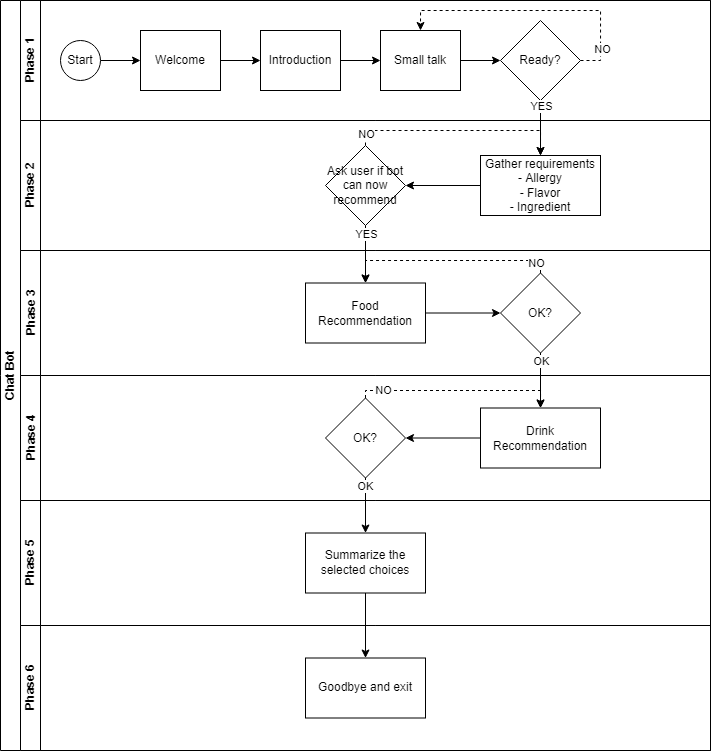

The diagram above was exported from draw.io. Its source (the exported page's mxGraphModel, read from the mxfile embedded in the PNG):
<mxGraphModel dx="1221" dy="644" grid="1" gridSize="10" guides="1" tooltips="1" connect="1" arrows="1" fold="1" page="1" pageScale="1" pageWidth="827" pageHeight="1169" math="0" shadow="0">
  <root>
    <mxCell id="0" />
    <mxCell id="1" parent="0" />
    <mxCell id="dNxyNK7c78bLwvsdeMH5-19" value="Chat Bot" style="swimlane;html=1;childLayout=stackLayout;resizeParent=1;resizeParentMax=0;horizontal=0;startSize=20;horizontalStack=0;" parent="1" vertex="1">
      <mxGeometry x="120" y="120" width="710" height="750" as="geometry" />
    </mxCell>
    <mxCell id="dNxyNK7c78bLwvsdeMH5-20" value="Phase 1" style="swimlane;html=1;startSize=20;horizontal=0;" parent="dNxyNK7c78bLwvsdeMH5-19" vertex="1">
      <mxGeometry x="20" width="690" height="120" as="geometry" />
    </mxCell>
    <mxCell id="dNxyNK7c78bLwvsdeMH5-25" value="" style="edgeStyle=orthogonalEdgeStyle;rounded=0;orthogonalLoop=1;jettySize=auto;html=1;" parent="dNxyNK7c78bLwvsdeMH5-20" source="dNxyNK7c78bLwvsdeMH5-23" target="dNxyNK7c78bLwvsdeMH5-24" edge="1">
      <mxGeometry relative="1" as="geometry" />
    </mxCell>
    <mxCell id="dNxyNK7c78bLwvsdeMH5-23" value="Start" style="ellipse;whiteSpace=wrap;html=1;" parent="dNxyNK7c78bLwvsdeMH5-20" vertex="1">
      <mxGeometry x="40" y="40" width="40" height="40" as="geometry" />
    </mxCell>
    <mxCell id="eQhtOXmDTcupEb8PNfCL-5" value="" style="edgeStyle=orthogonalEdgeStyle;rounded=0;orthogonalLoop=1;jettySize=auto;html=1;" edge="1" parent="dNxyNK7c78bLwvsdeMH5-20" source="dNxyNK7c78bLwvsdeMH5-24" target="dNxyNK7c78bLwvsdeMH5-30">
      <mxGeometry relative="1" as="geometry" />
    </mxCell>
    <mxCell id="dNxyNK7c78bLwvsdeMH5-24" value="Welcome" style="rounded=0;whiteSpace=wrap;html=1;fontFamily=Helvetica;fontSize=12;fontColor=#000000;align=center;" parent="dNxyNK7c78bLwvsdeMH5-20" vertex="1">
      <mxGeometry x="120" y="30" width="80" height="60" as="geometry" />
    </mxCell>
    <mxCell id="eQhtOXmDTcupEb8PNfCL-7" value="" style="edgeStyle=orthogonalEdgeStyle;rounded=0;orthogonalLoop=1;jettySize=auto;html=1;" edge="1" parent="dNxyNK7c78bLwvsdeMH5-20" source="dNxyNK7c78bLwvsdeMH5-30" target="eQhtOXmDTcupEb8PNfCL-6">
      <mxGeometry relative="1" as="geometry" />
    </mxCell>
    <mxCell id="dNxyNK7c78bLwvsdeMH5-30" value="Introduction" style="rounded=0;whiteSpace=wrap;html=1;fontFamily=Helvetica;fontSize=12;fontColor=#000000;align=center;" parent="dNxyNK7c78bLwvsdeMH5-20" vertex="1">
      <mxGeometry x="240" y="30" width="80" height="60" as="geometry" />
    </mxCell>
    <mxCell id="eQhtOXmDTcupEb8PNfCL-9" value="" style="edgeStyle=orthogonalEdgeStyle;rounded=0;orthogonalLoop=1;jettySize=auto;html=1;" edge="1" parent="dNxyNK7c78bLwvsdeMH5-20" source="eQhtOXmDTcupEb8PNfCL-6" target="eQhtOXmDTcupEb8PNfCL-8">
      <mxGeometry relative="1" as="geometry" />
    </mxCell>
    <mxCell id="eQhtOXmDTcupEb8PNfCL-6" value="Small talk" style="rounded=0;whiteSpace=wrap;html=1;fontFamily=Helvetica;fontSize=12;fontColor=#000000;align=center;" vertex="1" parent="dNxyNK7c78bLwvsdeMH5-20">
      <mxGeometry x="360" y="30" width="80" height="60" as="geometry" />
    </mxCell>
    <mxCell id="eQhtOXmDTcupEb8PNfCL-48" style="edgeStyle=orthogonalEdgeStyle;rounded=0;orthogonalLoop=1;jettySize=auto;html=1;exitX=1;exitY=0.5;exitDx=0;exitDy=0;entryX=0.5;entryY=0;entryDx=0;entryDy=0;dashed=1;" edge="1" parent="dNxyNK7c78bLwvsdeMH5-20" source="eQhtOXmDTcupEb8PNfCL-8" target="eQhtOXmDTcupEb8PNfCL-6">
      <mxGeometry relative="1" as="geometry">
        <Array as="points">
          <mxPoint x="580" y="60" />
          <mxPoint x="580" y="10" />
          <mxPoint x="400" y="10" />
        </Array>
      </mxGeometry>
    </mxCell>
    <mxCell id="eQhtOXmDTcupEb8PNfCL-49" value="NO" style="edgeLabel;html=1;align=center;verticalAlign=middle;resizable=0;points=[];" vertex="1" connectable="0" parent="eQhtOXmDTcupEb8PNfCL-48">
      <mxGeometry x="-0.7633" y="-1" relative="1" as="geometry">
        <mxPoint as="offset" />
      </mxGeometry>
    </mxCell>
    <mxCell id="eQhtOXmDTcupEb8PNfCL-8" value="Ready?" style="rhombus;whiteSpace=wrap;html=1;fontColor=#000000;rounded=0;" vertex="1" parent="dNxyNK7c78bLwvsdeMH5-20">
      <mxGeometry x="480" y="20" width="80" height="80" as="geometry" />
    </mxCell>
    <mxCell id="dNxyNK7c78bLwvsdeMH5-21" value="Phase 2" style="swimlane;html=1;startSize=20;horizontal=0;" parent="dNxyNK7c78bLwvsdeMH5-19" vertex="1">
      <mxGeometry x="20" y="120" width="690" height="130" as="geometry" />
    </mxCell>
    <mxCell id="eQhtOXmDTcupEb8PNfCL-14" value="" style="edgeStyle=orthogonalEdgeStyle;rounded=0;orthogonalLoop=1;jettySize=auto;html=1;" edge="1" parent="dNxyNK7c78bLwvsdeMH5-21" source="eQhtOXmDTcupEb8PNfCL-11" target="eQhtOXmDTcupEb8PNfCL-13">
      <mxGeometry relative="1" as="geometry" />
    </mxCell>
    <mxCell id="eQhtOXmDTcupEb8PNfCL-11" value="Gather requirements&lt;br&gt;- Allergy&lt;br&gt;- Flavor&lt;br&gt;- Ingredient" style="whiteSpace=wrap;html=1;fontColor=#000000;rounded=0;" vertex="1" parent="dNxyNK7c78bLwvsdeMH5-21">
      <mxGeometry x="460" y="35" width="120" height="60" as="geometry" />
    </mxCell>
    <mxCell id="eQhtOXmDTcupEb8PNfCL-45" style="edgeStyle=orthogonalEdgeStyle;rounded=0;orthogonalLoop=1;jettySize=auto;html=1;exitX=0.5;exitY=0;exitDx=0;exitDy=0;entryX=0.5;entryY=0;entryDx=0;entryDy=0;dashed=1;" edge="1" parent="dNxyNK7c78bLwvsdeMH5-21" source="eQhtOXmDTcupEb8PNfCL-13" target="eQhtOXmDTcupEb8PNfCL-11">
      <mxGeometry relative="1" as="geometry">
        <Array as="points">
          <mxPoint x="345" y="10" />
          <mxPoint x="520" y="10" />
        </Array>
      </mxGeometry>
    </mxCell>
    <mxCell id="eQhtOXmDTcupEb8PNfCL-46" value="NO" style="edgeLabel;html=1;align=center;verticalAlign=middle;resizable=0;points=[];" vertex="1" connectable="0" parent="eQhtOXmDTcupEb8PNfCL-45">
      <mxGeometry x="-0.8921" relative="1" as="geometry">
        <mxPoint as="offset" />
      </mxGeometry>
    </mxCell>
    <mxCell id="eQhtOXmDTcupEb8PNfCL-13" value="Ask user if bot can now recommend" style="rhombus;whiteSpace=wrap;html=1;fontColor=#000000;rounded=0;" vertex="1" parent="dNxyNK7c78bLwvsdeMH5-21">
      <mxGeometry x="305" y="25" width="80" height="80" as="geometry" />
    </mxCell>
    <mxCell id="dNxyNK7c78bLwvsdeMH5-22" value="Phase 3" style="swimlane;html=1;startSize=20;horizontal=0;" parent="dNxyNK7c78bLwvsdeMH5-19" vertex="1">
      <mxGeometry x="20" y="250" width="690" height="125" as="geometry" />
    </mxCell>
    <mxCell id="eQhtOXmDTcupEb8PNfCL-18" value="" style="edgeStyle=orthogonalEdgeStyle;rounded=0;orthogonalLoop=1;jettySize=auto;html=1;" edge="1" parent="dNxyNK7c78bLwvsdeMH5-22" source="eQhtOXmDTcupEb8PNfCL-15" target="eQhtOXmDTcupEb8PNfCL-17">
      <mxGeometry relative="1" as="geometry" />
    </mxCell>
    <mxCell id="eQhtOXmDTcupEb8PNfCL-15" value="Food Recommendation" style="whiteSpace=wrap;html=1;fontColor=#000000;rounded=0;" vertex="1" parent="dNxyNK7c78bLwvsdeMH5-22">
      <mxGeometry x="285" y="32.5" width="120" height="60" as="geometry" />
    </mxCell>
    <mxCell id="eQhtOXmDTcupEb8PNfCL-43" style="edgeStyle=orthogonalEdgeStyle;rounded=0;orthogonalLoop=1;jettySize=auto;html=1;exitX=0.5;exitY=0;exitDx=0;exitDy=0;entryX=0.5;entryY=0;entryDx=0;entryDy=0;dashed=1;" edge="1" parent="dNxyNK7c78bLwvsdeMH5-22" source="eQhtOXmDTcupEb8PNfCL-17" target="eQhtOXmDTcupEb8PNfCL-15">
      <mxGeometry relative="1" as="geometry">
        <Array as="points">
          <mxPoint x="520" y="10" />
          <mxPoint x="345" y="10" />
        </Array>
      </mxGeometry>
    </mxCell>
    <mxCell id="eQhtOXmDTcupEb8PNfCL-44" value="NO" style="edgeLabel;html=1;align=center;verticalAlign=middle;resizable=0;points=[];" vertex="1" connectable="0" parent="eQhtOXmDTcupEb8PNfCL-43">
      <mxGeometry x="-0.8303" y="2" relative="1" as="geometry">
        <mxPoint as="offset" />
      </mxGeometry>
    </mxCell>
    <mxCell id="eQhtOXmDTcupEb8PNfCL-17" value="OK?" style="rhombus;whiteSpace=wrap;html=1;fontColor=#000000;rounded=0;" vertex="1" parent="dNxyNK7c78bLwvsdeMH5-22">
      <mxGeometry x="480" y="22.5" width="80" height="80" as="geometry" />
    </mxCell>
    <mxCell id="eQhtOXmDTcupEb8PNfCL-21" value="Phase 4" style="swimlane;html=1;startSize=20;horizontal=0;" vertex="1" parent="dNxyNK7c78bLwvsdeMH5-19">
      <mxGeometry x="20" y="375" width="690" height="125" as="geometry" />
    </mxCell>
    <mxCell id="eQhtOXmDTcupEb8PNfCL-25" value="" style="edgeStyle=orthogonalEdgeStyle;rounded=0;orthogonalLoop=1;jettySize=auto;html=1;" edge="1" parent="eQhtOXmDTcupEb8PNfCL-21" source="eQhtOXmDTcupEb8PNfCL-23" target="eQhtOXmDTcupEb8PNfCL-24">
      <mxGeometry relative="1" as="geometry" />
    </mxCell>
    <mxCell id="eQhtOXmDTcupEb8PNfCL-23" value="Drink Recommendation" style="whiteSpace=wrap;html=1;fontColor=#000000;rounded=0;" vertex="1" parent="eQhtOXmDTcupEb8PNfCL-21">
      <mxGeometry x="460" y="32.5" width="120" height="60" as="geometry" />
    </mxCell>
    <mxCell id="eQhtOXmDTcupEb8PNfCL-36" style="edgeStyle=orthogonalEdgeStyle;rounded=0;orthogonalLoop=1;jettySize=auto;html=1;exitX=0.5;exitY=0;exitDx=0;exitDy=0;entryX=0.5;entryY=0;entryDx=0;entryDy=0;dashed=1;" edge="1" parent="eQhtOXmDTcupEb8PNfCL-21" source="eQhtOXmDTcupEb8PNfCL-24" target="eQhtOXmDTcupEb8PNfCL-23">
      <mxGeometry relative="1" as="geometry">
        <Array as="points">
          <mxPoint x="345" y="15" />
          <mxPoint x="520" y="15" />
        </Array>
      </mxGeometry>
    </mxCell>
    <mxCell id="eQhtOXmDTcupEb8PNfCL-37" value="NO" style="edgeLabel;html=1;align=center;verticalAlign=middle;resizable=0;points=[];" vertex="1" connectable="0" parent="eQhtOXmDTcupEb8PNfCL-36">
      <mxGeometry x="-0.7562" y="1" relative="1" as="geometry">
        <mxPoint as="offset" />
      </mxGeometry>
    </mxCell>
    <mxCell id="eQhtOXmDTcupEb8PNfCL-24" value="OK?" style="rhombus;whiteSpace=wrap;html=1;fontColor=#000000;rounded=0;" vertex="1" parent="eQhtOXmDTcupEb8PNfCL-21">
      <mxGeometry x="305" y="22.5" width="80" height="80" as="geometry" />
    </mxCell>
    <mxCell id="eQhtOXmDTcupEb8PNfCL-27" value="Phase 5" style="swimlane;html=1;startSize=20;horizontal=0;" vertex="1" parent="dNxyNK7c78bLwvsdeMH5-19">
      <mxGeometry x="20" y="500" width="690" height="125" as="geometry" />
    </mxCell>
    <mxCell id="eQhtOXmDTcupEb8PNfCL-29" value="Summarize the selected choices" style="whiteSpace=wrap;html=1;fontColor=#000000;rounded=0;" vertex="1" parent="eQhtOXmDTcupEb8PNfCL-27">
      <mxGeometry x="285" y="32.5" width="120" height="60" as="geometry" />
    </mxCell>
    <mxCell id="eQhtOXmDTcupEb8PNfCL-32" value="Phase 6" style="swimlane;html=1;startSize=20;horizontal=0;" vertex="1" parent="dNxyNK7c78bLwvsdeMH5-19">
      <mxGeometry x="20" y="625" width="690" height="125" as="geometry" />
    </mxCell>
    <mxCell id="eQhtOXmDTcupEb8PNfCL-33" value="Goodbye and exit" style="whiteSpace=wrap;html=1;fontColor=#000000;rounded=0;" vertex="1" parent="eQhtOXmDTcupEb8PNfCL-32">
      <mxGeometry x="285" y="32.5" width="120" height="60" as="geometry" />
    </mxCell>
    <mxCell id="eQhtOXmDTcupEb8PNfCL-12" value="" style="edgeStyle=orthogonalEdgeStyle;rounded=0;orthogonalLoop=1;jettySize=auto;html=1;" edge="1" parent="dNxyNK7c78bLwvsdeMH5-19" source="eQhtOXmDTcupEb8PNfCL-8" target="eQhtOXmDTcupEb8PNfCL-11">
      <mxGeometry relative="1" as="geometry" />
    </mxCell>
    <mxCell id="eQhtOXmDTcupEb8PNfCL-50" value="YES" style="edgeLabel;html=1;align=center;verticalAlign=middle;resizable=0;points=[];" vertex="1" connectable="0" parent="eQhtOXmDTcupEb8PNfCL-12">
      <mxGeometry x="-0.7949" relative="1" as="geometry">
        <mxPoint as="offset" />
      </mxGeometry>
    </mxCell>
    <mxCell id="eQhtOXmDTcupEb8PNfCL-16" value="" style="edgeStyle=orthogonalEdgeStyle;rounded=0;orthogonalLoop=1;jettySize=auto;html=1;" edge="1" parent="dNxyNK7c78bLwvsdeMH5-19" source="eQhtOXmDTcupEb8PNfCL-13" target="eQhtOXmDTcupEb8PNfCL-15">
      <mxGeometry relative="1" as="geometry" />
    </mxCell>
    <mxCell id="eQhtOXmDTcupEb8PNfCL-47" value="YES" style="edgeLabel;html=1;align=center;verticalAlign=middle;resizable=0;points=[];" vertex="1" connectable="0" parent="eQhtOXmDTcupEb8PNfCL-16">
      <mxGeometry x="-0.7078" relative="1" as="geometry">
        <mxPoint as="offset" />
      </mxGeometry>
    </mxCell>
    <mxCell id="eQhtOXmDTcupEb8PNfCL-26" value="" style="edgeStyle=orthogonalEdgeStyle;rounded=0;orthogonalLoop=1;jettySize=auto;html=1;" edge="1" parent="dNxyNK7c78bLwvsdeMH5-19" source="eQhtOXmDTcupEb8PNfCL-17" target="eQhtOXmDTcupEb8PNfCL-23">
      <mxGeometry relative="1" as="geometry" />
    </mxCell>
    <mxCell id="eQhtOXmDTcupEb8PNfCL-42" value="OK" style="edgeLabel;html=1;align=center;verticalAlign=middle;resizable=0;points=[];" vertex="1" connectable="0" parent="eQhtOXmDTcupEb8PNfCL-26">
      <mxGeometry x="-0.6909" relative="1" as="geometry">
        <mxPoint as="offset" />
      </mxGeometry>
    </mxCell>
    <mxCell id="eQhtOXmDTcupEb8PNfCL-31" value="" style="edgeStyle=orthogonalEdgeStyle;rounded=0;orthogonalLoop=1;jettySize=auto;html=1;" edge="1" parent="dNxyNK7c78bLwvsdeMH5-19" source="eQhtOXmDTcupEb8PNfCL-24" target="eQhtOXmDTcupEb8PNfCL-29">
      <mxGeometry relative="1" as="geometry">
        <Array as="points">
          <mxPoint x="365" y="490" />
          <mxPoint x="365" y="490" />
        </Array>
      </mxGeometry>
    </mxCell>
    <mxCell id="eQhtOXmDTcupEb8PNfCL-41" value="OK" style="edgeLabel;html=1;align=center;verticalAlign=middle;resizable=0;points=[];" vertex="1" connectable="0" parent="eQhtOXmDTcupEb8PNfCL-31">
      <mxGeometry x="-0.7127" y="-1" relative="1" as="geometry">
        <mxPoint as="offset" />
      </mxGeometry>
    </mxCell>
    <mxCell id="eQhtOXmDTcupEb8PNfCL-35" value="" style="edgeStyle=orthogonalEdgeStyle;rounded=0;orthogonalLoop=1;jettySize=auto;html=1;" edge="1" parent="dNxyNK7c78bLwvsdeMH5-19" source="eQhtOXmDTcupEb8PNfCL-29" target="eQhtOXmDTcupEb8PNfCL-33">
      <mxGeometry relative="1" as="geometry" />
    </mxCell>
  </root>
</mxGraphModel>